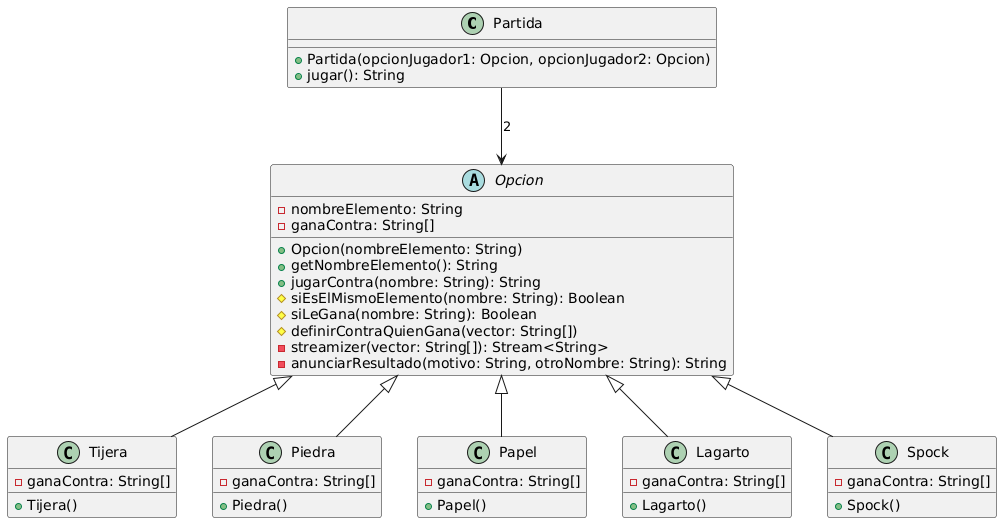

The diagram above was rendered by PlantUML. Its source (embedded in the PNG):
@startuml
class Partida {
+Partida(opcionJugador1: Opcion, opcionJugador2: Opcion)
+jugar(): String
}

abstract class Opcion {
-nombreElemento: String
-ganaContra: String[]
+Opcion(nombreElemento: String)
+getNombreElemento(): String
+jugarContra(nombre: String): String
#siEsElMismoElemento(nombre: String): Boolean
#siLeGana(nombre: String): Boolean
#definirContraQuienGana(vector: String[])
-streamizer(vector: String[]): Stream<String>
-anunciarResultado(motivo: String, otroNombre: String): String
}

class Tijera extends Opcion {
-ganaContra: String[]
+Tijera()
}
class Piedra extends Opcion {
-ganaContra: String[]
+Piedra()
}

class Papel extends Opcion {
-ganaContra: String[]
+Papel()
}

class Lagarto extends Opcion {
-ganaContra: String[]
+Lagarto()
}

class Spock extends Opcion {
-ganaContra: String[]
+Spock()
}

Partida --> Opcion: 2
@enduml